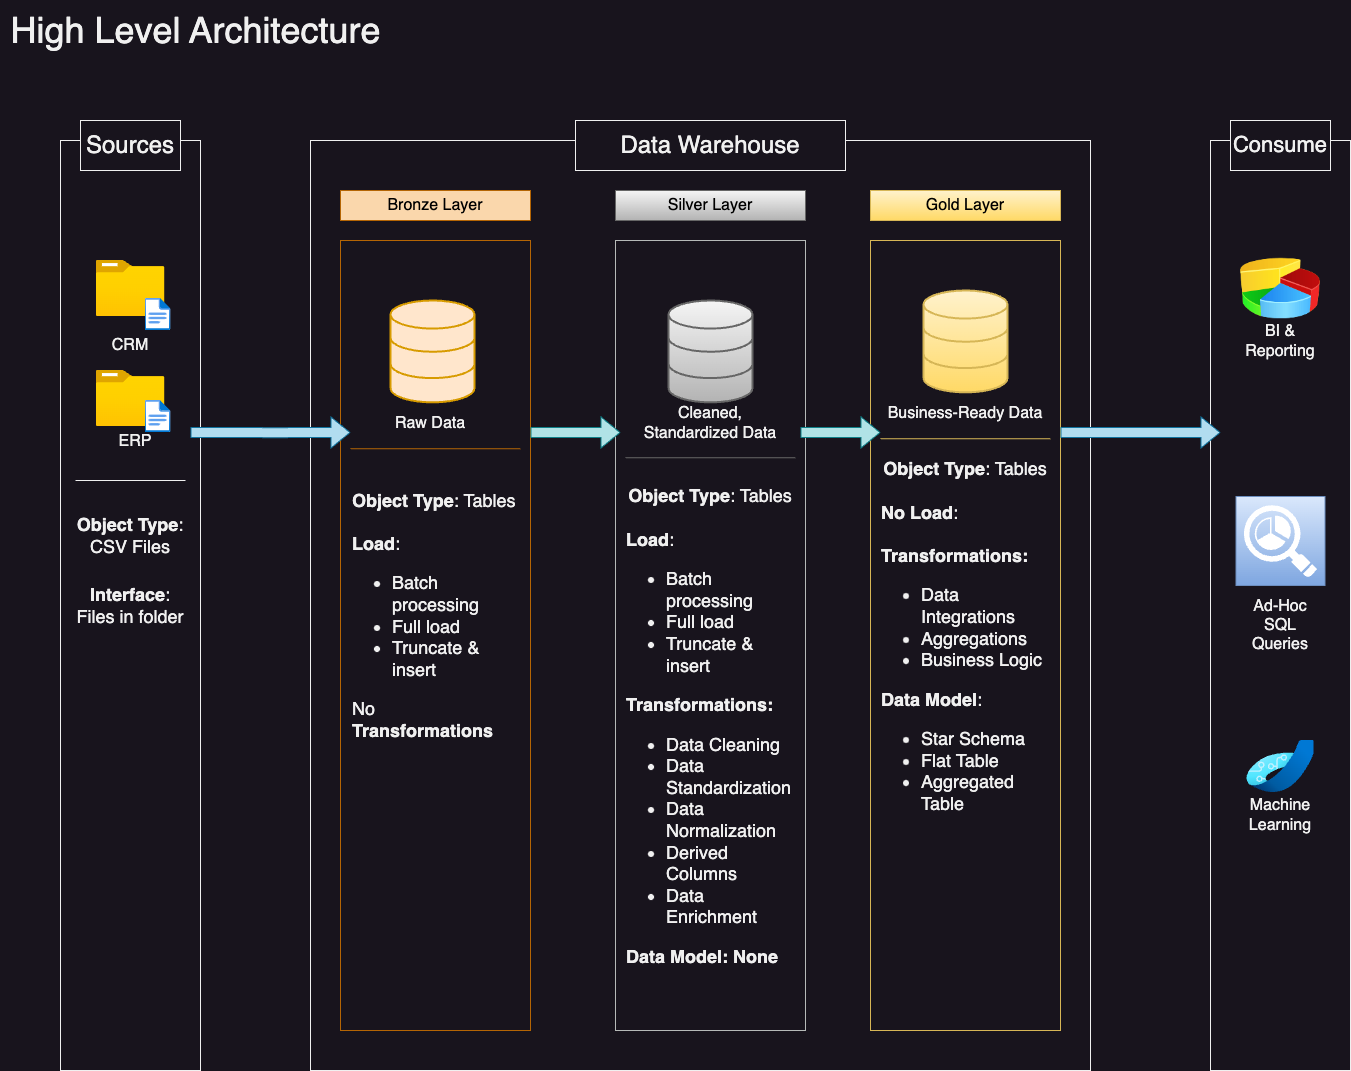

The diagram above was exported from draw.io. Its source (the exported page's mxGraphModel, read from the mxfile embedded in the PNG):
<mxGraphModel dx="376" dy="811" grid="1" gridSize="10" guides="1" tooltips="1" connect="1" arrows="1" fold="1" page="1" pageScale="1" pageWidth="850" pageHeight="1100" math="0" shadow="0">
  <root>
    <mxCell id="0" />
    <mxCell id="1" parent="0" />
    <mxCell id="REXWRpRrXyKFI_sZernu-1" value="&lt;font style=&quot;font-size: 36px;&quot;&gt;High Level Architecture&lt;/font&gt;" style="text;html=1;align=center;verticalAlign=middle;resizable=0;points=[];autosize=1;strokeColor=none;fillColor=none;" parent="1" vertex="1">
      <mxGeometry x="10" y="10" width="390" height="60" as="geometry" />
    </mxCell>
    <mxCell id="REXWRpRrXyKFI_sZernu-2" value="" style="rounded=0;whiteSpace=wrap;html=1;fillColor=none;" parent="1" vertex="1">
      <mxGeometry x="70" y="150" width="140" height="930" as="geometry" />
    </mxCell>
    <mxCell id="REXWRpRrXyKFI_sZernu-3" value="&lt;font style=&quot;font-size: 24px;&quot;&gt;Sources&lt;/font&gt;" style="rounded=0;whiteSpace=wrap;html=1;" parent="1" vertex="1">
      <mxGeometry x="90" y="130" width="100" height="50" as="geometry" />
    </mxCell>
    <mxCell id="REXWRpRrXyKFI_sZernu-4" value="" style="rounded=0;whiteSpace=wrap;html=1;fillColor=none;" parent="1" vertex="1">
      <mxGeometry x="320" y="150" width="780" height="930" as="geometry" />
    </mxCell>
    <mxCell id="REXWRpRrXyKFI_sZernu-5" value="&lt;font style=&quot;font-size: 24px;&quot;&gt;Data Warehouse&lt;/font&gt;" style="rounded=0;whiteSpace=wrap;html=1;" parent="1" vertex="1">
      <mxGeometry x="585" y="130" width="270" height="50" as="geometry" />
    </mxCell>
    <mxCell id="REXWRpRrXyKFI_sZernu-8" value="" style="rounded=0;whiteSpace=wrap;html=1;fillColor=none;" parent="1" vertex="1">
      <mxGeometry x="1220" y="150" width="140" height="930" as="geometry" />
    </mxCell>
    <mxCell id="REXWRpRrXyKFI_sZernu-9" value="&lt;font style=&quot;font-size: 22px;&quot;&gt;Consume&lt;/font&gt;" style="rounded=0;whiteSpace=wrap;html=1;" parent="1" vertex="1">
      <mxGeometry x="1240" y="130" width="100" height="50" as="geometry" />
    </mxCell>
    <mxCell id="REXWRpRrXyKFI_sZernu-10" value="&lt;font style=&quot;font-size: 16px;&quot; color=&quot;#000000&quot;&gt;Bronze Layer&lt;/font&gt;" style="rounded=0;whiteSpace=wrap;html=1;fillColor=#fad7ac;strokeColor=#b46504;" parent="1" vertex="1">
      <mxGeometry x="350" y="200" width="190" height="30" as="geometry" />
    </mxCell>
    <mxCell id="REXWRpRrXyKFI_sZernu-11" value="" style="rounded=0;whiteSpace=wrap;html=1;fillColor=none;strokeColor=#d6b656;gradientColor=#ffd966;" parent="1" vertex="1">
      <mxGeometry x="880" y="250" width="190" height="790" as="geometry" />
    </mxCell>
    <mxCell id="REXWRpRrXyKFI_sZernu-12" value="" style="rounded=0;whiteSpace=wrap;html=1;fillColor=none;strokeColor=#b46504;" parent="1" vertex="1">
      <mxGeometry x="350" y="250" width="190" height="790" as="geometry" />
    </mxCell>
    <mxCell id="REXWRpRrXyKFI_sZernu-13" value="" style="rounded=0;whiteSpace=wrap;html=1;fillColor=none;strokeColor=#B6BAB8;" parent="1" vertex="1">
      <mxGeometry x="625" y="250" width="190" height="790" as="geometry" />
    </mxCell>
    <mxCell id="REXWRpRrXyKFI_sZernu-14" value="&lt;font color=&quot;#000000&quot;&gt;&lt;span style=&quot;font-size: 16px;&quot;&gt;Gold Layer&lt;/span&gt;&lt;/font&gt;" style="rounded=0;whiteSpace=wrap;html=1;fillColor=#fff2cc;strokeColor=#d6b656;gradientColor=#ffd966;" parent="1" vertex="1">
      <mxGeometry x="880" y="200" width="190" height="30" as="geometry" />
    </mxCell>
    <mxCell id="REXWRpRrXyKFI_sZernu-15" value="&lt;font style=&quot;font-size: 16px;&quot; color=&quot;#000000&quot;&gt;Silver Layer&lt;/font&gt;" style="rounded=0;whiteSpace=wrap;html=1;fillColor=#f5f5f5;strokeColor=#666666;gradientColor=#b3b3b3;" parent="1" vertex="1">
      <mxGeometry x="625" y="200" width="190" height="30" as="geometry" />
    </mxCell>
    <mxCell id="REXWRpRrXyKFI_sZernu-19" value="" style="image;aspect=fixed;html=1;points=[];align=center;fontSize=12;image=img/lib/azure2/general/Folder_Blank.svg;" parent="1" vertex="1">
      <mxGeometry x="105.5" y="380" width="69" height="56.00000000000001" as="geometry" />
    </mxCell>
    <mxCell id="REXWRpRrXyKFI_sZernu-20" value="" style="image;aspect=fixed;html=1;points=[];align=center;fontSize=12;image=img/lib/azure2/general/Folder_Blank.svg;" parent="1" vertex="1">
      <mxGeometry x="105.5" y="270" width="69" height="56.00000000000001" as="geometry" />
    </mxCell>
    <mxCell id="REXWRpRrXyKFI_sZernu-21" value="" style="image;aspect=fixed;html=1;points=[];align=center;fontSize=12;image=img/lib/azure2/general/File.svg;" parent="1" vertex="1">
      <mxGeometry x="154.5" y="410" width="26" height="32.04" as="geometry" />
    </mxCell>
    <mxCell id="REXWRpRrXyKFI_sZernu-22" value="" style="image;aspect=fixed;html=1;points=[];align=center;fontSize=12;image=img/lib/azure2/general/File.svg;" parent="1" vertex="1">
      <mxGeometry x="154.5" y="307.96" width="26" height="32.04" as="geometry" />
    </mxCell>
    <mxCell id="REXWRpRrXyKFI_sZernu-23" value="&lt;font style=&quot;font-size: 16px;&quot;&gt;CRM&lt;/font&gt;" style="text;html=1;align=center;verticalAlign=middle;whiteSpace=wrap;rounded=0;" parent="1" vertex="1">
      <mxGeometry x="110" y="340" width="60" height="30" as="geometry" />
    </mxCell>
    <mxCell id="REXWRpRrXyKFI_sZernu-24" value="&lt;font style=&quot;font-size: 16px;&quot;&gt;ERP&lt;/font&gt;" style="text;html=1;align=center;verticalAlign=middle;whiteSpace=wrap;rounded=0;" parent="1" vertex="1">
      <mxGeometry x="114.5" y="436" width="60" height="30" as="geometry" />
    </mxCell>
    <mxCell id="REXWRpRrXyKFI_sZernu-26" value="" style="endArrow=none;html=1;rounded=0;" parent="1" edge="1">
      <mxGeometry width="50" height="50" relative="1" as="geometry">
        <mxPoint x="85" y="490" as="sourcePoint" />
        <mxPoint x="195" y="490" as="targetPoint" />
      </mxGeometry>
    </mxCell>
    <mxCell id="REXWRpRrXyKFI_sZernu-27" value="&lt;font style=&quot;font-size: 18px;&quot;&gt;&lt;b&gt;Object Type&lt;/b&gt;: CSV Files&lt;/font&gt;" style="text;html=1;align=center;verticalAlign=middle;whiteSpace=wrap;rounded=0;" parent="1" vertex="1">
      <mxGeometry x="85" y="530" width="110" height="30" as="geometry" />
    </mxCell>
    <mxCell id="REXWRpRrXyKFI_sZernu-28" value="&lt;font style=&quot;font-size: 18px;&quot;&gt;&lt;b&gt;Interface&lt;/b&gt;: Files in folder&lt;/font&gt;" style="text;html=1;align=center;verticalAlign=middle;whiteSpace=wrap;rounded=0;" parent="1" vertex="1">
      <mxGeometry x="85" y="600" width="110" height="30" as="geometry" />
    </mxCell>
    <mxCell id="REXWRpRrXyKFI_sZernu-29" value="" style="html=1;verticalLabelPosition=bottom;align=center;labelBackgroundColor=#ffffff;verticalAlign=top;strokeWidth=2;strokeColor=#d79b00;shadow=0;dashed=0;shape=mxgraph.ios7.icons.data;fillColor=#ffe6cc;" parent="1" vertex="1">
      <mxGeometry x="400" y="310" width="84" height="101.85" as="geometry" />
    </mxCell>
    <mxCell id="REXWRpRrXyKFI_sZernu-30" value="" style="html=1;verticalLabelPosition=bottom;align=center;labelBackgroundColor=#ffffff;verticalAlign=top;strokeWidth=2;strokeColor=#d6b656;shadow=0;dashed=0;shape=mxgraph.ios7.icons.data;fillColor=#fff2cc;gradientColor=#ffd966;" parent="1" vertex="1">
      <mxGeometry x="933" y="300" width="84" height="101.85" as="geometry" />
    </mxCell>
    <mxCell id="REXWRpRrXyKFI_sZernu-31" value="" style="html=1;verticalLabelPosition=bottom;align=center;labelBackgroundColor=#ffffff;verticalAlign=top;strokeWidth=2;strokeColor=#666666;shadow=0;dashed=0;shape=mxgraph.ios7.icons.data;fillColor=#f5f5f5;gradientColor=#b3b3b3;" parent="1" vertex="1">
      <mxGeometry x="678" y="310" width="84" height="101.85" as="geometry" />
    </mxCell>
    <mxCell id="REXWRpRrXyKFI_sZernu-32" value="" style="shape=flexArrow;endArrow=classic;html=1;rounded=0;fillColor=#b1ddf0;strokeColor=#10739e;" parent="1" edge="1">
      <mxGeometry width="50" height="50" relative="1" as="geometry">
        <mxPoint x="200" y="442" as="sourcePoint" />
        <mxPoint x="360" y="442" as="targetPoint" />
        <Array as="points">
          <mxPoint x="285" y="442.15" />
        </Array>
      </mxGeometry>
    </mxCell>
    <mxCell id="REXWRpRrXyKFI_sZernu-33" value="" style="shape=flexArrow;endArrow=classic;html=1;rounded=0;fillColor=#b0e3e6;strokeColor=#0e8088;" parent="1" edge="1">
      <mxGeometry width="50" height="50" relative="1" as="geometry">
        <mxPoint x="540" y="442" as="sourcePoint" />
        <mxPoint x="630" y="442" as="targetPoint" />
      </mxGeometry>
    </mxCell>
    <mxCell id="REXWRpRrXyKFI_sZernu-37" value="" style="shape=flexArrow;endArrow=classic;html=1;rounded=0;fillColor=#b0e3e6;strokeColor=#0e8088;" parent="1" edge="1">
      <mxGeometry width="50" height="50" relative="1" as="geometry">
        <mxPoint x="810" y="442" as="sourcePoint" />
        <mxPoint x="890" y="442" as="targetPoint" />
      </mxGeometry>
    </mxCell>
    <mxCell id="REXWRpRrXyKFI_sZernu-38" value="" style="shape=flexArrow;endArrow=classic;html=1;rounded=0;fillColor=#b1ddf0;strokeColor=#10739e;" parent="1" edge="1">
      <mxGeometry width="50" height="50" relative="1" as="geometry">
        <mxPoint x="1070" y="442" as="sourcePoint" />
        <mxPoint x="1230" y="442" as="targetPoint" />
        <Array as="points">
          <mxPoint x="1150" y="442.03999999999996" />
        </Array>
      </mxGeometry>
    </mxCell>
    <mxCell id="REXWRpRrXyKFI_sZernu-41" value="&lt;font style=&quot;font-size: 16px;&quot;&gt;Cleaned, Standardized Data&lt;/font&gt;" style="text;html=1;align=center;verticalAlign=middle;whiteSpace=wrap;rounded=0;" parent="1" vertex="1">
      <mxGeometry x="640" y="418.15" width="160" height="30" as="geometry" />
    </mxCell>
    <mxCell id="REXWRpRrXyKFI_sZernu-42" value="&lt;font style=&quot;font-size: 16px;&quot;&gt;Raw Data&lt;/font&gt;" style="text;html=1;align=center;verticalAlign=middle;whiteSpace=wrap;rounded=0;" parent="1" vertex="1">
      <mxGeometry x="390" y="418.15" width="100" height="30" as="geometry" />
    </mxCell>
    <mxCell id="REXWRpRrXyKFI_sZernu-44" value="&lt;font style=&quot;font-size: 16px;&quot;&gt;Business-Ready Data&lt;/font&gt;" style="text;html=1;align=center;verticalAlign=middle;whiteSpace=wrap;rounded=0;" parent="1" vertex="1">
      <mxGeometry x="895" y="408.15" width="160" height="30" as="geometry" />
    </mxCell>
    <mxCell id="REXWRpRrXyKFI_sZernu-45" value="" style="endArrow=none;html=1;rounded=0;fillColor=#fad7ac;strokeColor=#b46504;" parent="1" edge="1">
      <mxGeometry width="50" height="50" relative="1" as="geometry">
        <mxPoint x="360" y="458.15" as="sourcePoint" />
        <mxPoint x="530" y="458.15" as="targetPoint" />
      </mxGeometry>
    </mxCell>
    <mxCell id="REXWRpRrXyKFI_sZernu-46" value="" style="endArrow=none;html=1;rounded=0;fillColor=#fff2cc;strokeColor=#d6b656;gradientColor=#ffd966;" parent="1" edge="1">
      <mxGeometry width="50" height="50" relative="1" as="geometry">
        <mxPoint x="890" y="448.15" as="sourcePoint" />
        <mxPoint x="1060" y="448.15" as="targetPoint" />
      </mxGeometry>
    </mxCell>
    <mxCell id="REXWRpRrXyKFI_sZernu-47" value="" style="endArrow=none;html=1;rounded=0;fillColor=#f5f5f5;strokeColor=#666666;gradientColor=#b3b3b3;" parent="1" edge="1">
      <mxGeometry width="50" height="50" relative="1" as="geometry">
        <mxPoint x="635" y="467.15" as="sourcePoint" />
        <mxPoint x="805" y="467.15" as="targetPoint" />
      </mxGeometry>
    </mxCell>
    <mxCell id="REXWRpRrXyKFI_sZernu-49" value="&lt;span style=&quot;font-size: 18px;&quot;&gt;&lt;b&gt;Object Type&lt;/b&gt;: Tables&lt;br&gt;&lt;br&gt;&lt;/span&gt;&lt;div&gt;&lt;span style=&quot;font-size: 18px;&quot;&gt;&lt;b&gt;Load&lt;/b&gt;:&lt;br&gt;&lt;ul&gt;&lt;li&gt;Batch processing&lt;/li&gt;&lt;li&gt;Full load&lt;/li&gt;&lt;li&gt;Truncate &amp;amp; insert&lt;/li&gt;&lt;/ul&gt;&lt;div&gt;No &lt;b&gt;Transformations&lt;/b&gt;&lt;/div&gt;&lt;/span&gt;&lt;/div&gt;" style="text;html=1;align=left;verticalAlign=middle;whiteSpace=wrap;rounded=0;" parent="1" vertex="1">
      <mxGeometry x="360" y="510" width="170" height="230" as="geometry" />
    </mxCell>
    <mxCell id="REXWRpRrXyKFI_sZernu-50" value="&lt;span style=&quot;text-align: left; font-size: 18px;&quot;&gt;&lt;b&gt;Object Type&lt;/b&gt;: Tables&lt;br&gt;&lt;br&gt;&lt;/span&gt;&lt;div style=&quot;text-align: left;&quot;&gt;&lt;span style=&quot;font-size: 18px;&quot;&gt;&lt;b&gt;No Load&lt;/b&gt;:&lt;/span&gt;&lt;/div&gt;&lt;div style=&quot;text-align: left;&quot;&gt;&lt;span style=&quot;font-size: 18px;&quot;&gt;&lt;br&gt;&lt;/span&gt;&lt;/div&gt;&lt;div style=&quot;text-align: left;&quot;&gt;&lt;span style=&quot;font-size: 18px;&quot;&gt;&lt;b&gt;Transformations:&lt;/b&gt;&lt;br&gt;&lt;ul&gt;&lt;li&gt;Data Integrations&lt;/li&gt;&lt;li&gt;Aggregations&lt;/li&gt;&lt;li&gt;Business Logic&lt;/li&gt;&lt;/ul&gt;&lt;div&gt;&lt;b&gt;Data Model&lt;/b&gt;:&lt;br&gt;&lt;ul&gt;&lt;li&gt;Star Schema&lt;/li&gt;&lt;li&gt;Flat Table&lt;/li&gt;&lt;li&gt;Aggregated Table&lt;/li&gt;&lt;/ul&gt;&lt;/div&gt;&lt;/span&gt;&lt;/div&gt;" style="text;html=1;align=center;verticalAlign=middle;whiteSpace=wrap;rounded=0;" parent="1" vertex="1">
      <mxGeometry x="890" y="540" width="170" height="230" as="geometry" />
    </mxCell>
    <mxCell id="REXWRpRrXyKFI_sZernu-51" value="&lt;span style=&quot;text-align: left; font-size: 18px;&quot;&gt;&lt;b&gt;Object Type&lt;/b&gt;: Tables&lt;br&gt;&lt;br&gt;&lt;/span&gt;&lt;div style=&quot;text-align: left;&quot;&gt;&lt;span style=&quot;font-size: 18px;&quot;&gt;&lt;b&gt;Load&lt;/b&gt;:&lt;br&gt;&lt;ul&gt;&lt;li&gt;Batch processing&lt;/li&gt;&lt;li&gt;Full load&lt;/li&gt;&lt;li&gt;Truncate &amp;amp; insert&lt;/li&gt;&lt;/ul&gt;&lt;div&gt;&lt;b&gt;Transformations:&lt;/b&gt;&lt;/div&gt;&lt;div&gt;&lt;ul&gt;&lt;li&gt;Data Cleaning&lt;/li&gt;&lt;li&gt;Data Standardization&lt;/li&gt;&lt;li&gt;Data Normalization&lt;/li&gt;&lt;li&gt;Derived Columns&lt;/li&gt;&lt;li&gt;Data Enrichment&lt;/li&gt;&lt;/ul&gt;&lt;div&gt;&lt;b&gt;Data Model: None&lt;/b&gt;&lt;/div&gt;&lt;/div&gt;&lt;/span&gt;&lt;/div&gt;" style="text;html=1;align=center;verticalAlign=middle;whiteSpace=wrap;rounded=0;" parent="1" vertex="1">
      <mxGeometry x="635" y="620" width="170" height="231.85" as="geometry" />
    </mxCell>
    <mxCell id="REXWRpRrXyKFI_sZernu-52" value="" style="shadow=0;dashed=0;html=1;strokeColor=#6c8ebf;fillColor=#dae8fc;labelPosition=center;verticalLabelPosition=bottom;verticalAlign=top;align=center;outlineConnect=0;shape=mxgraph.veeam.reporting;gradientColor=#7ea6e0;" parent="1" vertex="1">
      <mxGeometry x="1245.5" y="506" width="89" height="89" as="geometry" />
    </mxCell>
    <mxCell id="REXWRpRrXyKFI_sZernu-53" value="" style="image;html=1;image=img/lib/clip_art/finance/Pie_Chart_128x128.png" parent="1" vertex="1">
      <mxGeometry x="1250" y="258" width="80" height="80" as="geometry" />
    </mxCell>
    <mxCell id="REXWRpRrXyKFI_sZernu-54" value="" style="image;aspect=fixed;html=1;points=[];align=center;fontSize=12;image=img/lib/azure2/ai_machine_learning/Azure_Applied_AI.svg;" parent="1" vertex="1">
      <mxGeometry x="1256" y="750" width="68" height="52" as="geometry" />
    </mxCell>
    <mxCell id="REXWRpRrXyKFI_sZernu-55" value="&lt;font style=&quot;font-size: 16px;&quot;&gt;BI &amp;amp; Reporting&lt;/font&gt;" style="text;html=1;align=center;verticalAlign=middle;whiteSpace=wrap;rounded=0;" parent="1" vertex="1">
      <mxGeometry x="1260" y="335.92" width="60" height="30" as="geometry" />
    </mxCell>
    <mxCell id="REXWRpRrXyKFI_sZernu-56" value="&lt;font style=&quot;font-size: 16px;&quot;&gt;Ad-Hoc SQL Queries&lt;/font&gt;" style="text;html=1;align=center;verticalAlign=middle;whiteSpace=wrap;rounded=0;" parent="1" vertex="1">
      <mxGeometry x="1260" y="620" width="60" height="30" as="geometry" />
    </mxCell>
    <mxCell id="REXWRpRrXyKFI_sZernu-57" value="&lt;font style=&quot;font-size: 16px;&quot;&gt;Machine Learning&lt;/font&gt;" style="text;html=1;align=center;verticalAlign=middle;whiteSpace=wrap;rounded=0;" parent="1" vertex="1">
      <mxGeometry x="1260" y="810" width="60" height="30" as="geometry" />
    </mxCell>
  </root>
</mxGraphModel>